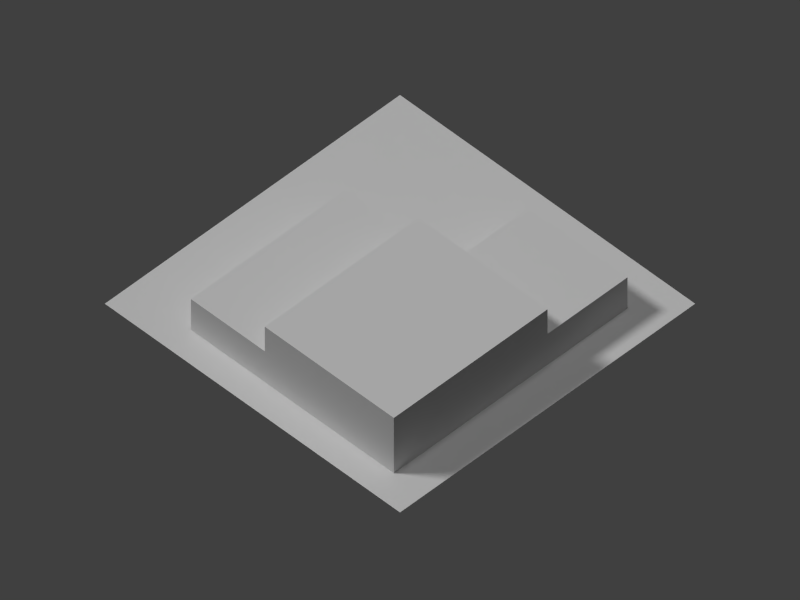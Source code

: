 # Source: firestation.blend  (saved by Blender 2.69.0; exported with 4.5.12 LTS)
import bpy
from mathutils import Matrix  # noqa: F401  (used for matrix-valued properties, if any)

bpy.ops.wm.read_factory_settings(use_empty=True)
scene = bpy.context.scene
scene.name = 'Scene'

# ---- collections
col_collection_1 = bpy.data.collections.new('Collection 1'); scene.collection.children.link(col_collection_1)

# ---- materials (node trees are filled in below, after node groups)
mat_material = bpy.data.materials.new('Material')
mat_material.alpha_threshold = 0.0
mat_material.use_transparent_shadow = False
mat_material.roughness = 0.5
mat_material.line_color = (0.0, 0.0, 0.0, 1.0)
mat_bldg2_mat = bpy.data.materials.new('Bldg2_Mat')
mat_bldg2_mat.alpha_threshold = 0.0
mat_bldg2_mat.use_transparent_shadow = False
mat_bldg2_mat.roughness = 0.5
mat_bldg2_mat.line_color = (0.0, 0.0, 0.0, 1.0)

# ---- material node trees

# ---- world
world_world = bpy.data.worlds.new('World'); scene.world = world_world
world_world.color = (0.05088, 0.05088, 0.05088)
world_world.use_sun_shadow = False
world_world.sun_shadow_jitter_overblur = 0.0
world_world.cycles.sampling_method = 'MANUAL'
world_world.cycles.sample_map_resolution = 256

# ---- cameras
cam_camera = bpy.data.cameras.new('Camera')
cam_camera.type = 'ORTHO'
cam_camera.clip_end = 200.0
cam_camera.lens = 35.0
cam_camera.sensor_width = 32.0
cam_camera.sensor_height = 18.0
cam_camera.ortho_scale = 92.0
cam_camera.display_size = 0.1
cam_camera.dof.focus_distance = 0.0
cam_camera.dof.aperture_fstop = 128.0

# ---- lights
light_lamp_001 = bpy.data.lights.new('Lamp.001', 'SUN')
light_lamp_001.transmission_factor = 0.0
light_lamp_001.cutoff_distance = 30.0
light_lamp_001.angle = 0.1993
light_lamp_001.energy = 1.0
light_lamp_001.shadow_buffer_clip_start = 1.001
light_lamp_001.shadow_soft_size = 0.1
light_lamp_001.shadow_cascade_max_distance = 1000.0
light_lamp_001.cycles.use_multiple_importance_sampling = False
light_hemi = bpy.data.lights.new('Hemi', 'SUN')
light_hemi.transmission_factor = 0.0
light_hemi.angle = 0.1993
light_hemi.energy = 0.4
light_hemi.shadow_buffer_clip_start = 0.5
light_hemi.shadow_soft_size = 0.1
light_hemi.shadow_cascade_max_distance = 1000.0
light_hemi.cycles.use_multiple_importance_sampling = False
light_lamp = bpy.data.lights.new('Lamp', 'SUN')
light_lamp.transmission_factor = 0.0
light_lamp.cutoff_distance = 30.0
light_lamp.angle = 0.1993
light_lamp.energy = 1.2
light_lamp.shadow_buffer_clip_start = 1.001
light_lamp.shadow_soft_size = 0.1
light_lamp.shadow_cascade_max_distance = 1000.0
light_lamp.cycles.use_multiple_importance_sampling = False

# ---- meshes
me_plane = bpy.data.meshes.new('Plane')
me_plane.from_pydata([(24.0, -24.0, 0.0), (-24.0, -24.0, 0.0), (24.0, 24.0, 0.0), (-24.0, 24.0, 0.0)], [], [(1, 0, 2, 3)])
_uv = me_plane.uv_layers.new(name='UVMap')
_uv.uv.foreach_set('vector', [9.998e-05, 0.0001001, 0.9999, 9.998e-05, 0.9999, 0.9999, 0.0001001, 0.9999])
me_plane.materials.append(mat_material)
me_plane.use_remesh_preserve_volume = False
me_plane.use_remesh_preserve_attributes = False
me_plane.use_mirror_vertex_groups = False
me_plane.update()
me_cube = bpy.data.meshes.new('Cube')
me_cube.from_pydata([(-2.906, -5.055, 0.0), (-18.9, -5.353, -1.192e-07), (-3.372, 19.94, 0.0), (-2.906, -5.055, 5.0), (-3.372, 19.94, 5.0), (-19.37, 19.64, -1.192e-07), (-18.9, -5.353, 5.0), (14.09, -4.738, 0.0), (13.63, 20.26, 0.0), (14.09, -4.738, 5.0), (13.63, 20.26, 5.0), (-2.664, -18.05, 0.0), (-18.66, -18.35, -1.192e-07), (-2.664, -18.05, 5.0), (-18.66, -18.35, 5.0), (-2.906, -5.055, 9.0), (-3.372, 19.94, 9.0), (-18.9, -5.353, 9.0), (-19.37, 19.64, 9.0), (2.093, -4.962, 5.0), (1.627, 20.03, 5.0), (2.093, -4.962, 9.0), (1.627, 20.03, 9.0)], [], [(4, 3, 9, 10), (6, 17, 18, 5, 1), (0, 3, 13, 11), (2, 8, 7, 0), (4, 10, 8, 2), (8, 10, 9, 7), (12, 11, 13, 14), (6, 1, 12, 14), (3, 6, 14, 13), (6, 3, 15, 17), (15, 3, 19, 21), (5, 18, 16, 4, 2), (0, 11, 12, 1, 5, 2), (0, 7, 9, 3), (19, 20, 22, 21), (3, 4, 20, 19), (4, 16, 22, 20), (15, 21, 22, 16, 18, 17)])
_uv = me_cube.uv_layers.new(name='UVMap')
_uv.uv.foreach_set('vector', [0.8146, -0.2381, 0.9366, -0.2381, 0.9366, 0.5714, 0.8146, 0.5714, 0.122, 0.2381, 0.122, 0.4286, 0.0, 0.4286, 0.0, 0.0, 0.122, 0.0, 0.3268, 0.0, 0.3268, 0.2381, 0.2634, 0.2381, 0.2634, 0.0, 0.0, 0.0, 0.0, 0.0, 0.0, 0.0, 0.0, 0.0, 0.6146, 0.2381, 0.5317, 0.2381, 0.5317, 0.0, 0.6146, 0.0, 0.5317, 0.0, 0.5317, 0.2381, 0.4098, 0.2381, 0.4098, 0.0, 0.1854, 0.0, 0.2634, 0.0, 0.2634, 0.2381, 0.1854, 0.2381, 0.122, 0.2381, 0.122, 0.0, 0.1854, 0.0, 0.1854, 0.2381, 0.9366, 0.7619, 0.9366, 0.0, 1.0, 0.0, 1.0, 0.7619, 0.1854, 0.2381, 0.2634, 0.2381, 0.2634, 0.4286, 0.1854, 0.4286, 0.3268, 0.4286, 0.3268, 0.2381, 0.3512, 0.2381, 0.3512, 0.4286, 0.6927, 0.0, 0.6927, 0.4286, 0.6146, 0.4286, 0.6146, 0.2381, 0.6146, 0.0, 0.0, 0.0, 0.0, 0.0, 0.0, 0.0, 0.0, 0.0, 0.0, 0.0, 0.0, 0.0, 0.3268, 0.0, 0.4098, 0.0, 0.4098, 0.2381, 0.3268, 0.2381, 0.4098, 0.2381, 0.5317, 0.2381, 0.5317, 0.4286, 0.4098, 0.4286, 0.9353, -0.01725, 0.8188, -0.01725, 0.8188, -0.01725, 0.9353, -0.01725, 0.6146, 0.2381, 0.6146, 0.4286, 0.5902, 0.4286, 0.5902, 0.2381, 0.8146, 0.7619, 0.8146, 1.0, 0.6927, 1.0, 0.6927, 0.7619, 0.6927, 0.0, 0.8146, 0.0])
me_cube.materials.append(mat_bldg2_mat)
me_cube.use_remesh_preserve_volume = False
me_cube.use_remesh_preserve_attributes = False
me_cube.use_mirror_vertex_groups = False
me_cube.update()

# ---- objects
ob_fakesun = bpy.data.objects.new('FakeSun', light_lamp_001)
ob_hemi = bpy.data.objects.new('Hemi', light_hemi)
ob_plane = bpy.data.objects.new('Plane', me_plane)
ob_cube = bpy.data.objects.new('Cube', me_cube)
ob_lamp = bpy.data.objects.new('Lamp', light_lamp)
ob_camera = bpy.data.objects.new('Camera', cam_camera)

# ---- transforms, parenting, visibility, modifiers, constraints
ob_fakesun.location = (1.468, -34.87, 33.14)
ob_fakesun.rotation_euler = (0.3273, -0.8154, 0.2997)
ob_fakesun.lock_rotations_4d = False
ob_fakesun.empty_display_type = 'ARROWS'
ob_fakesun.color = (0.0, 0.0, 0.0, 0.0)
ob_fakesun.hide_render = True
ob_fakesun.lineart.crease_threshold = 0.0
ob_hemi.location = (0.0, 0.0, 48.0)
ob_hemi.lineart.crease_threshold = 0.0
ob_plane.location = (0.0, 0.0, 0.0)
ob_plane.lineart.crease_threshold = 0.0
ob_cube.location = (0.0, 0.0, 0.0)
ob_cube.rotation_euler = (0.0, 0.0, 1.552)
ob_cube.lock_rotations_4d = False
ob_cube.empty_display_type = 'ARROWS'
ob_cube.lineart.crease_threshold = 0.0
ob_lamp.location = (-32.0, 32.0, 32.0)
ob_lamp.rotation_euler = (0.6981, 0.0, -2.443)
ob_lamp.lock_rotations_4d = False
ob_lamp.empty_display_type = 'ARROWS'
ob_lamp.color = (0.0, 0.0, 0.0, 0.0)
ob_lamp.lineart.crease_threshold = 0.0
ob_camera.location = (-42.0, -42.0, 60.0)
ob_camera.rotation_euler = (0.7854, 0.0, -0.7854)
ob_camera.lock_rotations_4d = False
ob_camera.empty_display_type = 'ARROWS'
ob_camera.color = (0.0, 0.0, 0.0, 0.0)
ob_camera.display_type = 'WIRE'
ob_camera.lineart.crease_threshold = 0.0

# ---- collection membership
col_collection_1.objects.link(ob_fakesun)
col_collection_1.objects.link(ob_hemi)
col_collection_1.objects.link(ob_plane)
col_collection_1.objects.link(ob_cube)
col_collection_1.objects.link(ob_lamp)
col_collection_1.objects.link(ob_camera)

# ---- scene / render settings (as saved in the file)
scene.camera = ob_camera
scene.frame_start = 1; scene.frame_end = 250; scene.frame_set(2)
scene.render.engine = 'BLENDER_EEVEE_NEXT'
scene.render.image_settings.color_mode = 'RGB'
scene.render.image_settings.compression = 90
scene.render.resolution_x = 1600
scene.render.resolution_y = 1200
scene.render.resolution_percentage = 50
scene.render.dither_intensity = 0.0
scene.cycles.use_denoising = False
scene.cycles.samples = 10
scene.cycles.sampling_pattern = 'TABULATED_SOBOL'
scene.cycles.light_sampling_threshold = 0.0
scene.cycles.use_adaptive_sampling = False
scene.cycles.use_light_tree = False
scene.cycles.blur_glossy = 0.0
scene.cycles.volume_bounces = 1
scene.cycles.pixel_filter_type = 'GAUSSIAN'
scene.cycles.sample_clamp_indirect = 0.0
scene.view_settings.view_transform = 'Standard'
bpy.context.view_layer.update()
